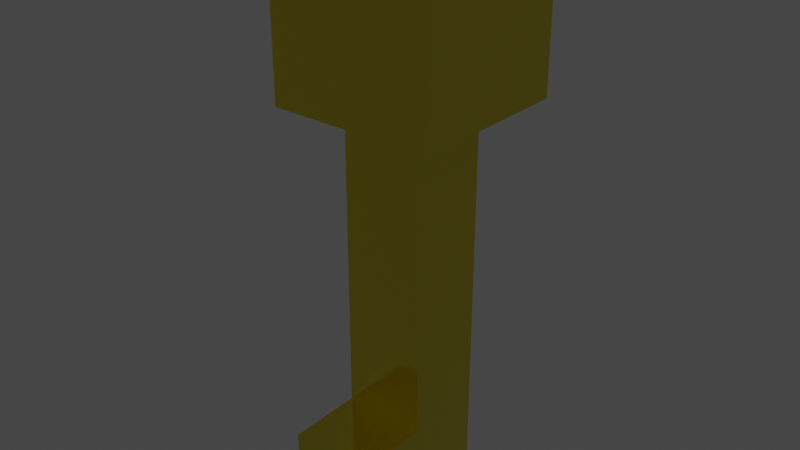 # Source: Key.blend  (saved by Blender 2.92.15; exported with 4.5.12 LTS)
import bpy
from mathutils import Matrix  # noqa: F401  (used for matrix-valued properties, if any)

bpy.ops.wm.read_factory_settings(use_empty=True)
scene = bpy.context.scene
scene.name = 'Scene'

# ---- collections
col_collection = bpy.data.collections.new('Collection'); scene.collection.children.link(col_collection)

# ---- materials (node trees are filled in below, after node groups)
mat_mat = bpy.data.materials.new('Mat')
mat_mat.use_transparent_shadow = False

# ---- material node trees
mat_mat.use_nodes = True; mat_mat.node_tree.nodes.clear()
_N = mat_mat.node_tree.nodes; _L = mat_mat.node_tree.links
n0 = _N.new('ShaderNodeBsdfPrincipled'); n0.name = 'Principled BSDF'; n0.location = (10, 300)
n0.distribution = 'GGX'
n0.subsurface_method = 'BURLEY'
n0.inputs[0].default_value = (0.8, 0.6744, 0.05042, 1.0)
n0.inputs[1].default_value = 1.0
n0.inputs[2].default_value = 0.1471
n0.inputs[3].default_value = 1.45
n0.inputs[13].default_value = 0.0
n0.inputs[27].default_value = (0.0, 0.0, 0.0, 1.0)
n0.inputs[28].default_value = 1.0
n1 = _N.new('ShaderNodeOutputMaterial'); n1.name = 'Material Output'; n1.location = (300, 300)
_L.new(n0.outputs[0], n1.inputs[0])
n1.is_active_output = True

# ---- world
world_world = bpy.data.worlds.new('World'); scene.world = world_world
world_world.use_nodes = True; world_world.node_tree.nodes.clear()
_N = world_world.node_tree.nodes; _L = world_world.node_tree.links
n0 = _N.new('ShaderNodeOutputWorld'); n0.name = 'World Output'; n0.location = (300, 300)
n1 = _N.new('ShaderNodeBackground'); n1.name = 'Background'; n1.location = (10, 300)
n1.inputs[0].default_value = (0.05088, 0.05088, 0.05088, 1.0)
_L.new(n1.outputs[0], n0.inputs[0])
n0.is_active_output = True
world_world.color = (0.05088, 0.05088, 0.05088)
world_world.use_sun_shadow = False
world_world.sun_shadow_jitter_overblur = 0.0

# ---- meshes
me_cube_001 = bpy.data.meshes.new('Cube.001')
me_cube_001.from_pydata([(-1.0, -1.0, -1.0), (-1.0, -1.0, 1.0), (-1.0, 1.0, -1.0), (-1.0, 1.0, 1.0), (1.0, -1.0, -1.0), (1.0, -1.0, 1.0), (1.0, 1.0, -1.0), (1.0, 1.0, 1.0), (-1.0, 0.0, -1.0), (-1.0, 0.0, 1.0), (1.0, 0.0, -1.0), (1.0, 0.0, 1.0), (-1.0, -1.0, 0.0), (-1.0, 1.0, 0.0), (1.0, 1.0, 0.0), (1.0, -1.0, 0.0), (-1.0, -0.5, -1.0), (1.0, -0.5, 1.0), (-1.0, -0.5, 1.0), (1.0, -0.5, -1.0), (-1.0, 0.5, 1.0), (1.0, 0.5, -1.0), (-1.0, 0.5, -1.0), (1.0, 0.5, 1.0), (-1.0, -1.0, 0.5), (-1.0, 1.0, 0.5), (1.0, 1.0, 0.5), (1.0, -1.0, 0.5), (-1.0, 1.0, -0.5), (1.0, 1.0, -0.5), (1.0, -1.0, -0.5), (-1.0, -1.0, -0.5), (0.0, 1.0, -1.0), (0.0, 1.0, 1.0), (0.0, -1.0, -1.0), (0.0, -1.0, 1.0), (0.0, 0.0, -1.0), (-2.061e-10, -1.401, 5.691), (0.0, -0.5, -1.0), (0.0, 0.5, -1.0), (0.0, 0.4933, 5.694), (0.5, 1.0, 1.0), (0.5, -1.0, -1.0), (0.4933, 0.0, 5.694), (0.4924, -1.401, 5.691), (0.4933, 0.4933, 5.694), (0.5, 1.0, -1.0), (0.5, -1.0, 1.0), (0.5, 0.0, -1.0), (0.5, -0.5, -1.0), (0.5, 0.5, -1.0), (-0.5, 1.0, -1.0), (-0.5, -1.0, 1.0), (-0.5, 0.0, -1.0), (-0.5, -0.5, -1.0), (-0.5, 0.5, -1.0), (-0.5, 1.0, 1.0), (-0.5, -1.0, -1.0), (-0.4933, 0.0, 5.694), (-0.4924, -1.401, 5.691), (-0.4933, 0.4933, 5.694), (-0.5, -0.5, 1.0), (0.0, -0.5, 1.0), (-0.5, 0.5, 1.0), (0.0, 0.5, 1.0), (0.5, -0.5, 1.0), (0.5, 0.5, 1.0), (0.5, 0.0, 1.0), (-0.5, 0.0, 1.0), (3.401e-08, -1.402, 4.696), (-0.494, -1.402, 4.696), (-0.4949, 0.4949, 4.798), (0.494, -1.402, 4.696), (0.4949, 0.4949, 4.798), (-0.4933, -0.4933, 5.694), (0.0, -0.4933, 5.694), (0.4933, -0.4933, 5.694), (0.4949, -0.4949, 4.693), (-0.4949, -0.4949, 4.693), (3.422e-08, -0.4949, 4.693)], [], [(49, 19, 4, 42), (50, 21, 10, 48), (48, 10, 19, 49), (46, 6, 21, 50), (41, 7, 26, 14, 29, 6, 46, 32, 51, 2, 28, 13, 25, 3, 56, 33), (52, 1, 24, 12, 31, 0, 57, 34, 42, 4, 30, 15, 27, 5, 47, 35), (51, 32, 39, 55), (53, 36, 38, 54), (55, 39, 36, 53), (54, 38, 34, 57), (32, 46, 50, 39), (36, 48, 49, 38), (39, 50, 48, 36), (38, 49, 42, 34), (16, 54, 57, 0), (22, 55, 53, 8), (8, 53, 54, 16), (2, 51, 55, 22), (20, 3, 25, 13, 28, 2, 22, 8, 16, 0, 31, 12, 24, 1, 18, 9), (75, 76, 43, 45, 40, 60, 58, 74), (67, 66, 73, 45, 43, 76, 77, 65), (59, 37, 44, 76, 75, 74), (64, 63, 71, 60, 40, 45, 73, 66), (68, 61, 78, 74, 58, 60, 71, 63), (44, 37, 59, 70, 69, 72), (18, 1, 52, 35, 47, 5, 17, 11, 23, 7, 41, 33, 56, 3, 20, 9), (44, 72, 77, 76), (70, 59, 74, 78), (17, 5, 27, 15, 30, 4, 19, 10, 21, 6, 29, 14, 26, 7, 23, 11), (79, 78, 61, 62, 65, 77), (72, 69, 70, 78, 79, 77)])
_uv = me_cube_001.uv_layers.new(name='UVMap')
_uv.uv.foreach_set('vector', [0.3125, 0.6875, 0.375, 0.6875, 0.375, 0.75, 0.3125, 0.75, 0.3125, 0.5625, 0.375, 0.5625, 0.375, 0.625, 0.3125, 0.625, 0.3125, 0.625, 0.375, 0.625, 0.375, 0.6875, 0.3125, 0.6875, 0.3125, 0.5, 0.375, 0.5, 0.375, 0.5625, 0.3125, 0.5625, 0.625, 0.4375, 0.625, 0.5, 0.5625, 0.5, 0.5, 0.5, 0.4375, 0.5, 0.375, 0.5, 0.375, 0.4375, 0.375, 0.375, 0.375, 0.3125, 0.375, 0.25, 0.4375, 0.25, 0.5, 0.25, 0.5625, 0.25, 0.625, 0.25, 0.625, 0.3125, 0.625, 0.375, 0.625, 0.9375, 0.625, 1.0, 0.5625, 1.0, 0.5, 1.0, 0.4375, 1.0, 0.375, 1.0, 0.375, 0.9375, 0.375, 0.875, 0.375, 0.8125, 0.375, 0.75, 0.4375, 0.75, 0.5, 0.75, 0.5625, 0.75, 0.625, 0.75, 0.625, 0.8125, 0.625, 0.875, 0.1875, 0.5, 0.25, 0.5, 0.25, 0.5625, 0.1875, 0.5625, 0.1875, 0.625, 0.25, 0.625, 0.25, 0.6875, 0.1875, 0.6875, 0.1875, 0.5625, 0.25, 0.5625, 0.25, 0.625, 0.1875, 0.625, 0.1875, 0.6875, 0.25, 0.6875, 0.25, 0.75, 0.1875, 0.75, 0.25, 0.5, 0.3125, 0.5, 0.3125, 0.5625, 0.25, 0.5625, 0.25, 0.625, 0.3125, 0.625, 0.3125, 0.6875, 0.25, 0.6875, 0.25, 0.5625, 0.3125, 0.5625, 0.3125, 0.625, 0.25, 0.625, 0.25, 0.6875, 0.3125, 0.6875, 0.3125, 0.75, 0.25, 0.75, 0.125, 0.6875, 0.1875, 0.6875, 0.1875, 0.75, 0.125, 0.75, 0.125, 0.5625, 0.1875, 0.5625, 0.1875, 0.625, 0.125, 0.625, 0.125, 0.625, 0.1875, 0.625, 0.1875, 0.6875, 0.125, 0.6875, 0.125, 0.5, 0.1875, 0.5, 0.1875, 0.5625, 0.125, 0.5625, 0.625, 0.1875, 0.625, 0.25, 0.5625, 0.25, 0.5, 0.25, 0.4375, 0.25, 0.375, 0.25, 0.375, 0.1875, 0.375, 0.125, 0.375, 0.0625, 0.375, 0.0, 0.4375, 0.0, 0.5, 0.0, 0.5625, 0.0, 0.625, 0.0, 0.625, 0.0625, 0.625, 0.125, 0.75, 0.6867, 0.6883, 0.6867, 0.6883, 0.625, 0.6883, 0.5633, 0.75, 0.5633, 0.8117, 0.5633, 0.8117, 0.625, 0.8117, 0.6867, 0.6875, 0.625, 0.6875, 0.5625, 0.6881, 0.5631, 0.6883, 0.5633, 0.6883, 0.625, 0.6883, 0.6867, 0.6881, 0.6869, 0.6875, 0.6875, 0.8088, 0.6867, 0.75, 0.6867, 0.6912, 0.6867, 0.6883, 0.6867, 0.75, 0.6867, 0.8117, 0.6867, 0.75, 0.5625, 0.8125, 0.5625, 0.8119, 0.5631, 0.8117, 0.5633, 0.75, 0.5633, 0.6883, 0.5633, 0.6881, 0.5631, 0.6875, 0.5625, 0.8125, 0.625, 0.8125, 0.6875, 0.8119, 0.6869, 0.8117, 0.6867, 0.8117, 0.625, 0.8117, 0.5633, 0.8119, 0.5631, 0.8125, 0.5625, 0.6912, 0.6867, 0.75, 0.6867, 0.8088, 0.6867, 0.8089, 0.6869, 0.75, 0.6869, 0.6911, 0.6869, 0.875, 0.6875, 0.875, 0.75, 0.8125, 0.75, 0.75, 0.75, 0.6875, 0.75, 0.625, 0.75, 0.625, 0.6875, 0.625, 0.625, 0.625, 0.5625, 0.625, 0.5, 0.6875, 0.5, 0.75, 0.5, 0.8125, 0.5, 0.875, 0.5, 0.875, 0.5625, 0.875, 0.625, 0.6912, 0.6867, 0.6911, 0.6869, 0.6881, 0.6869, 0.6883, 0.6867, 0.8089, 0.6869, 0.8088, 0.6867, 0.8117, 0.6867, 0.8119, 0.6869, 0.625, 0.6875, 0.625, 0.75, 0.5625, 0.75, 0.5, 0.75, 0.4375, 0.75, 0.375, 0.75, 0.375, 0.6875, 0.375, 0.625, 0.375, 0.5625, 0.375, 0.5, 0.4375, 0.5, 0.5, 0.5, 0.5625, 0.5, 0.625, 0.5, 0.625, 0.5625, 0.625, 0.625, 0.75, 0.6869, 0.8119, 0.6869, 0.8125, 0.6875, 0.75, 0.6875, 0.6875, 0.6875, 0.6881, 0.6869, 0.6911, 0.6869, 0.75, 0.6869, 0.8089, 0.6869, 0.8119, 0.6869, 0.75, 0.6869, 0.6881, 0.6869])
me_cube_001.materials.append(mat_mat)
me_cube_001.use_remesh_fix_poles = True
me_cube_001.use_remesh_preserve_attributes = False
me_cube_001.use_mirror_vertex_groups = False
me_cube_001.update()

# ---- objects
ob_cube = bpy.data.objects.new('Cube', me_cube_001)

# ---- transforms, parenting, visibility, modifiers, constraints
ob_cube.location = (0.0, 0.0, 5.683)
ob_cube.rotation_euler = (-0.0, 3.142, -0.0)
ob_cube.lineart.crease_threshold = 0.0

# ---- collection membership
col_collection.objects.link(ob_cube)

# ---- scene / render settings (as saved in the file)
scene.frame_start = 1; scene.frame_end = 250; scene.frame_set(1)
scene.render.engine = 'BLENDER_EEVEE_NEXT'
scene.cycles.use_denoising = False
scene.cycles.samples = 128
scene.cycles.sampling_pattern = 'TABULATED_SOBOL'
scene.cycles.use_adaptive_sampling = False
scene.cycles.use_light_tree = False
scene.view_settings.view_transform = 'Filmic'
bpy.context.view_layer.update()

# ---- added for rendering (the .blend has no active camera and no usable light): camera, sun
cam_auto = bpy.data.cameras.new('AutoCamera')
cam_auto.lens = 50.0
cam_auto.sensor_width = 36.0
cam_auto.clip_end = 1000.0
ob_auto_camera = bpy.data.objects.new('AutoCamera', cam_auto)
scene.collection.objects.link(ob_auto_camera)
ob_auto_camera.location = (6.83549, -8.40374, 8.80449)
ob_auto_camera.rotation_euler = (1.09748, -7.21219e-08, 0.694738)
scene.camera = ob_auto_camera
light_auto_sun = bpy.data.lights.new('AutoSun', 'SUN')
light_auto_sun.energy = 3.0
light_auto_sun.angle = 0.0523599
ob_auto_sun = bpy.data.objects.new('AutoSun', light_auto_sun)
scene.collection.objects.link(ob_auto_sun)
ob_auto_sun.rotation_euler = (0.872665, 0.174533, 0.523599)
bpy.context.view_layer.update()

